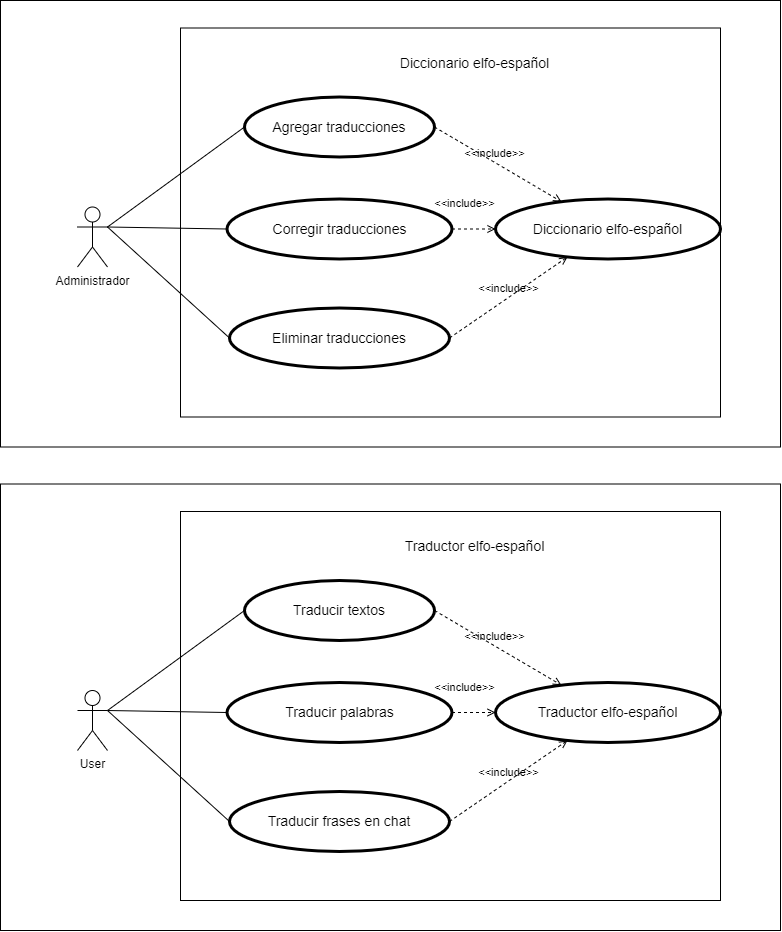

The diagram above was exported from draw.io. Its source (the exported page's mxGraphModel, read from the mxfile embedded in the PNG):
<mxGraphModel dx="2084" dy="749" grid="1" gridSize="10" guides="1" tooltips="1" connect="1" arrows="1" fold="1" page="1" pageScale="1" pageWidth="827" pageHeight="1169" math="0" shadow="0">
  <root>
    <mxCell id="0" />
    <mxCell id="1" parent="0" />
    <mxCell id="n62Y5mF50MThFEJWrE6d-1" value="" style="rounded=0;whiteSpace=wrap;html=1;" vertex="1" parent="1">
      <mxGeometry x="-520" y="953.5" width="780" height="446.5" as="geometry" />
    </mxCell>
    <mxCell id="n62Y5mF50MThFEJWrE6d-2" value="" style="rounded=0;whiteSpace=wrap;html=1;" vertex="1" parent="1">
      <mxGeometry x="-340" y="981" width="540" height="389" as="geometry" />
    </mxCell>
    <mxCell id="n62Y5mF50MThFEJWrE6d-3" style="rounded=0;orthogonalLoop=1;jettySize=auto;html=1;entryX=0;entryY=0.5;entryDx=0;entryDy=0;endArrow=none;endFill=0;exitX=1;exitY=0.3333333333333333;exitDx=0;exitDy=0;exitPerimeter=0;" edge="1" parent="1" source="n62Y5mF50MThFEJWrE6d-6" target="n62Y5mF50MThFEJWrE6d-7">
      <mxGeometry relative="1" as="geometry" />
    </mxCell>
    <mxCell id="n62Y5mF50MThFEJWrE6d-4" style="rounded=0;orthogonalLoop=1;jettySize=auto;html=1;exitX=1;exitY=0.3333333333333333;exitDx=0;exitDy=0;exitPerimeter=0;entryX=0;entryY=0.5;entryDx=0;entryDy=0;endArrow=none;endFill=0;" edge="1" parent="1" source="n62Y5mF50MThFEJWrE6d-6" target="n62Y5mF50MThFEJWrE6d-9">
      <mxGeometry relative="1" as="geometry" />
    </mxCell>
    <mxCell id="n62Y5mF50MThFEJWrE6d-5" style="rounded=0;orthogonalLoop=1;jettySize=auto;html=1;exitX=1;exitY=0.3333333333333333;exitDx=0;exitDy=0;exitPerimeter=0;entryX=0;entryY=0.5;entryDx=0;entryDy=0;endArrow=none;endFill=0;" edge="1" parent="1" source="n62Y5mF50MThFEJWrE6d-6" target="n62Y5mF50MThFEJWrE6d-8">
      <mxGeometry relative="1" as="geometry" />
    </mxCell>
    <mxCell id="n62Y5mF50MThFEJWrE6d-6" value="User" style="shape=umlActor;html=1;verticalLabelPosition=bottom;verticalAlign=top;align=center;" vertex="1" parent="1">
      <mxGeometry x="-443" y="1160" width="30" height="60" as="geometry" />
    </mxCell>
    <mxCell id="n62Y5mF50MThFEJWrE6d-7" value="&lt;span style=&quot;font-weight: 400;&quot;&gt;&lt;font style=&quot;font-size: 14px;&quot;&gt;Traducir palabras&lt;/font&gt;&lt;/span&gt;" style="shape=ellipse;html=1;strokeWidth=3;fontStyle=1;whiteSpace=wrap;align=center;perimeter=ellipsePerimeter;" vertex="1" parent="1">
      <mxGeometry x="-293.5" y="1152" width="225" height="60" as="geometry" />
    </mxCell>
    <mxCell id="n62Y5mF50MThFEJWrE6d-8" value="&lt;div style=&quot;font-weight: 400;&quot;&gt;&lt;font style=&quot;font-size: 14px;&quot;&gt;&lt;span style=&quot;&quot; id=&quot;docs-internal-guid-8aa03835-7fff-aa45-d898-25cc0150170f&quot;&gt;&lt;/span&gt;Traducir textos&lt;/font&gt;&lt;/div&gt;" style="shape=ellipse;html=1;strokeWidth=3;fontStyle=1;whiteSpace=wrap;align=center;perimeter=ellipsePerimeter;" vertex="1" parent="1">
      <mxGeometry x="-276" y="1050" width="190" height="60" as="geometry" />
    </mxCell>
    <mxCell id="n62Y5mF50MThFEJWrE6d-9" value="&lt;font style=&quot;&quot;&gt;&lt;span style=&quot;font-size: 14px; font-weight: 400;&quot;&gt;Traducir frases&amp;nbsp;en chat&lt;/span&gt;&lt;/font&gt;" style="shape=ellipse;html=1;strokeWidth=3;fontStyle=1;whiteSpace=wrap;align=center;perimeter=ellipsePerimeter;" vertex="1" parent="1">
      <mxGeometry x="-291" y="1261" width="220" height="60" as="geometry" />
    </mxCell>
    <mxCell id="n62Y5mF50MThFEJWrE6d-10" value="&amp;lt;&amp;lt;include&amp;gt;&amp;gt;" style="edgeStyle=none;html=1;endArrow=open;verticalAlign=bottom;dashed=1;labelBackgroundColor=none;rounded=0;exitX=1;exitY=0.5;exitDx=0;exitDy=0;" edge="1" parent="1" source="n62Y5mF50MThFEJWrE6d-9" target="n62Y5mF50MThFEJWrE6d-12">
      <mxGeometry width="160" relative="1" as="geometry">
        <mxPoint x="-328.5" y="1201" as="sourcePoint" />
        <mxPoint x="-168.5" y="1201" as="targetPoint" />
      </mxGeometry>
    </mxCell>
    <mxCell id="n62Y5mF50MThFEJWrE6d-11" value="&lt;font style=&quot;font-size: 14px;&quot;&gt;Traductor elfo-español&lt;/font&gt;" style="text;html=1;strokeColor=none;fillColor=none;align=center;verticalAlign=middle;whiteSpace=wrap;rounded=0;" vertex="1" parent="1">
      <mxGeometry x="-175.37000000000012" y="1001" width="258.75" height="30" as="geometry" />
    </mxCell>
    <mxCell id="n62Y5mF50MThFEJWrE6d-12" value="&lt;span style=&quot;font-weight: 400;&quot;&gt;&lt;font style=&quot;font-size: 14px;&quot;&gt;Traductor elfo-español&lt;/font&gt;&lt;/span&gt;" style="shape=ellipse;html=1;strokeWidth=3;fontStyle=1;whiteSpace=wrap;align=center;perimeter=ellipsePerimeter;" vertex="1" parent="1">
      <mxGeometry x="-25" y="1152" width="225" height="60" as="geometry" />
    </mxCell>
    <mxCell id="n62Y5mF50MThFEJWrE6d-13" value="&amp;lt;&amp;lt;include&amp;gt;&amp;gt;" style="edgeStyle=none;html=1;endArrow=open;verticalAlign=bottom;dashed=1;labelBackgroundColor=none;rounded=0;exitX=1;exitY=0.5;exitDx=0;exitDy=0;" edge="1" parent="1" source="n62Y5mF50MThFEJWrE6d-8" target="n62Y5mF50MThFEJWrE6d-12">
      <mxGeometry x="-0.0476" width="160" relative="1" as="geometry">
        <mxPoint x="-9" y="1111" as="sourcePoint" />
        <mxPoint x="-9.000000000000227" y="1133" as="targetPoint" />
        <mxPoint as="offset" />
      </mxGeometry>
    </mxCell>
    <mxCell id="n62Y5mF50MThFEJWrE6d-14" value="&amp;lt;&amp;lt;include&amp;gt;&amp;gt;" style="edgeStyle=none;html=1;endArrow=open;verticalAlign=bottom;dashed=1;labelBackgroundColor=none;rounded=0;entryX=0;entryY=0.5;entryDx=0;entryDy=0;exitX=1;exitY=0.5;exitDx=0;exitDy=0;" edge="1" parent="1" source="n62Y5mF50MThFEJWrE6d-7" target="n62Y5mF50MThFEJWrE6d-12">
      <mxGeometry x="-0.3982" y="16" width="160" relative="1" as="geometry">
        <mxPoint x="-85.99999999999659" y="1121.5" as="sourcePoint" />
        <mxPoint x="123.5" y="1242.4999999999998" as="targetPoint" />
        <mxPoint as="offset" />
      </mxGeometry>
    </mxCell>
    <mxCell id="n62Y5mF50MThFEJWrE6d-15" style="edgeStyle=orthogonalEdgeStyle;rounded=0;orthogonalLoop=1;jettySize=auto;html=1;exitX=0.5;exitY=1;exitDx=0;exitDy=0;" edge="1" parent="1" source="n62Y5mF50MThFEJWrE6d-2" target="n62Y5mF50MThFEJWrE6d-2">
      <mxGeometry relative="1" as="geometry" />
    </mxCell>
    <mxCell id="n62Y5mF50MThFEJWrE6d-16" value="" style="rounded=0;whiteSpace=wrap;html=1;" vertex="1" parent="1">
      <mxGeometry x="-520" y="470" width="780" height="446.5" as="geometry" />
    </mxCell>
    <mxCell id="n62Y5mF50MThFEJWrE6d-17" value="" style="rounded=0;whiteSpace=wrap;html=1;" vertex="1" parent="1">
      <mxGeometry x="-340" y="497.5" width="540" height="389" as="geometry" />
    </mxCell>
    <mxCell id="n62Y5mF50MThFEJWrE6d-18" style="rounded=0;orthogonalLoop=1;jettySize=auto;html=1;entryX=0;entryY=0.5;entryDx=0;entryDy=0;endArrow=none;endFill=0;exitX=1;exitY=0.3333333333333333;exitDx=0;exitDy=0;exitPerimeter=0;" edge="1" parent="1" source="n62Y5mF50MThFEJWrE6d-21" target="n62Y5mF50MThFEJWrE6d-22">
      <mxGeometry relative="1" as="geometry" />
    </mxCell>
    <mxCell id="n62Y5mF50MThFEJWrE6d-19" style="rounded=0;orthogonalLoop=1;jettySize=auto;html=1;exitX=1;exitY=0.3333333333333333;exitDx=0;exitDy=0;exitPerimeter=0;entryX=0;entryY=0.5;entryDx=0;entryDy=0;endArrow=none;endFill=0;" edge="1" parent="1" source="n62Y5mF50MThFEJWrE6d-21" target="n62Y5mF50MThFEJWrE6d-24">
      <mxGeometry relative="1" as="geometry" />
    </mxCell>
    <mxCell id="n62Y5mF50MThFEJWrE6d-20" style="rounded=0;orthogonalLoop=1;jettySize=auto;html=1;exitX=1;exitY=0.3333333333333333;exitDx=0;exitDy=0;exitPerimeter=0;entryX=0;entryY=0.5;entryDx=0;entryDy=0;endArrow=none;endFill=0;" edge="1" parent="1" source="n62Y5mF50MThFEJWrE6d-21" target="n62Y5mF50MThFEJWrE6d-23">
      <mxGeometry relative="1" as="geometry" />
    </mxCell>
    <mxCell id="n62Y5mF50MThFEJWrE6d-21" value="Administrador" style="shape=umlActor;html=1;verticalLabelPosition=bottom;verticalAlign=top;align=center;" vertex="1" parent="1">
      <mxGeometry x="-443" y="676.5" width="30" height="60" as="geometry" />
    </mxCell>
    <mxCell id="n62Y5mF50MThFEJWrE6d-22" value="&lt;span style=&quot;font-weight: 400;&quot;&gt;&lt;font style=&quot;font-size: 14px;&quot;&gt;Corregir traducciones&lt;/font&gt;&lt;/span&gt;" style="shape=ellipse;html=1;strokeWidth=3;fontStyle=1;whiteSpace=wrap;align=center;perimeter=ellipsePerimeter;" vertex="1" parent="1">
      <mxGeometry x="-293.5" y="668.5" width="225" height="60" as="geometry" />
    </mxCell>
    <mxCell id="n62Y5mF50MThFEJWrE6d-23" value="&lt;div style=&quot;font-weight: 400;&quot;&gt;&lt;font style=&quot;font-size: 14px;&quot;&gt;&lt;span style=&quot;&quot; id=&quot;docs-internal-guid-8aa03835-7fff-aa45-d898-25cc0150170f&quot;&gt;&lt;/span&gt;Agregar traducciones&lt;/font&gt;&lt;/div&gt;" style="shape=ellipse;html=1;strokeWidth=3;fontStyle=1;whiteSpace=wrap;align=center;perimeter=ellipsePerimeter;" vertex="1" parent="1">
      <mxGeometry x="-276" y="566.5" width="190" height="60" as="geometry" />
    </mxCell>
    <mxCell id="n62Y5mF50MThFEJWrE6d-24" value="&lt;font style=&quot;&quot;&gt;&lt;span style=&quot;font-size: 14px; font-weight: 400;&quot;&gt;Eliminar traducciones&lt;/span&gt;&lt;/font&gt;" style="shape=ellipse;html=1;strokeWidth=3;fontStyle=1;whiteSpace=wrap;align=center;perimeter=ellipsePerimeter;" vertex="1" parent="1">
      <mxGeometry x="-291" y="777.5" width="220" height="60" as="geometry" />
    </mxCell>
    <mxCell id="n62Y5mF50MThFEJWrE6d-25" value="&amp;lt;&amp;lt;include&amp;gt;&amp;gt;" style="edgeStyle=none;html=1;endArrow=open;verticalAlign=bottom;dashed=1;labelBackgroundColor=none;rounded=0;exitX=1;exitY=0.5;exitDx=0;exitDy=0;" edge="1" parent="1" source="n62Y5mF50MThFEJWrE6d-24" target="n62Y5mF50MThFEJWrE6d-27">
      <mxGeometry width="160" relative="1" as="geometry">
        <mxPoint x="-328.5" y="717.5" as="sourcePoint" />
        <mxPoint x="-168.5" y="717.5" as="targetPoint" />
      </mxGeometry>
    </mxCell>
    <mxCell id="n62Y5mF50MThFEJWrE6d-26" value="&lt;font style=&quot;font-size: 14px;&quot;&gt;Diccionario elfo-español&lt;/font&gt;" style="text;html=1;strokeColor=none;fillColor=none;align=center;verticalAlign=middle;whiteSpace=wrap;rounded=0;" vertex="1" parent="1">
      <mxGeometry x="-175.37000000000012" y="517.5" width="258.75" height="30" as="geometry" />
    </mxCell>
    <mxCell id="n62Y5mF50MThFEJWrE6d-27" value="&lt;span style=&quot;font-weight: 400;&quot;&gt;&lt;font style=&quot;font-size: 14px;&quot;&gt;Diccionario elfo-español&lt;/font&gt;&lt;/span&gt;" style="shape=ellipse;html=1;strokeWidth=3;fontStyle=1;whiteSpace=wrap;align=center;perimeter=ellipsePerimeter;" vertex="1" parent="1">
      <mxGeometry x="-25" y="668.5" width="225" height="60" as="geometry" />
    </mxCell>
    <mxCell id="n62Y5mF50MThFEJWrE6d-28" value="&amp;lt;&amp;lt;include&amp;gt;&amp;gt;" style="edgeStyle=none;html=1;endArrow=open;verticalAlign=bottom;dashed=1;labelBackgroundColor=none;rounded=0;exitX=1;exitY=0.5;exitDx=0;exitDy=0;" edge="1" parent="1" source="n62Y5mF50MThFEJWrE6d-23" target="n62Y5mF50MThFEJWrE6d-27">
      <mxGeometry x="-0.0476" width="160" relative="1" as="geometry">
        <mxPoint x="-9" y="627.5" as="sourcePoint" />
        <mxPoint x="-9.000000000000227" y="649.5" as="targetPoint" />
        <mxPoint as="offset" />
      </mxGeometry>
    </mxCell>
    <mxCell id="n62Y5mF50MThFEJWrE6d-29" value="&amp;lt;&amp;lt;include&amp;gt;&amp;gt;" style="edgeStyle=none;html=1;endArrow=open;verticalAlign=bottom;dashed=1;labelBackgroundColor=none;rounded=0;entryX=0;entryY=0.5;entryDx=0;entryDy=0;exitX=1;exitY=0.5;exitDx=0;exitDy=0;" edge="1" parent="1" source="n62Y5mF50MThFEJWrE6d-22" target="n62Y5mF50MThFEJWrE6d-27">
      <mxGeometry x="-0.3982" y="16" width="160" relative="1" as="geometry">
        <mxPoint x="-85.99999999999659" y="638" as="sourcePoint" />
        <mxPoint x="123.5" y="758.9999999999998" as="targetPoint" />
        <mxPoint as="offset" />
      </mxGeometry>
    </mxCell>
    <mxCell id="n62Y5mF50MThFEJWrE6d-30" style="edgeStyle=orthogonalEdgeStyle;rounded=0;orthogonalLoop=1;jettySize=auto;html=1;exitX=0.5;exitY=1;exitDx=0;exitDy=0;" edge="1" parent="1" source="n62Y5mF50MThFEJWrE6d-17" target="n62Y5mF50MThFEJWrE6d-17">
      <mxGeometry relative="1" as="geometry" />
    </mxCell>
  </root>
</mxGraphModel>